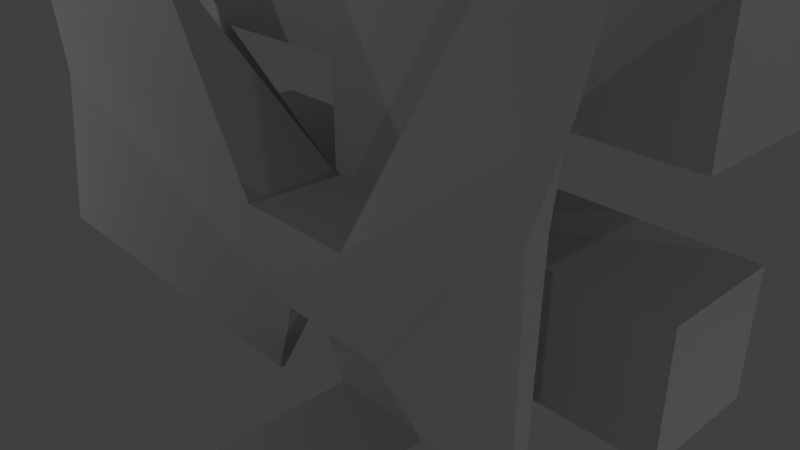 # Source: dragon.blend  (saved by Blender 2.79.0; exported with 4.5.12 LTS)
import bpy
from mathutils import Matrix  # noqa: F401  (used for matrix-valued properties, if any)

bpy.ops.wm.read_factory_settings(use_empty=True)
scene = bpy.context.scene
scene.name = 'Scene'

# ---- collections
col_collection_1 = bpy.data.collections.new('Collection 1'); scene.collection.children.link(col_collection_1)

# ---- materials (node trees are filled in below, after node groups)
mat_scales_001 = bpy.data.materials.new('scales.001')
mat_scales_001.alpha_threshold = 0.0
mat_scales_001.use_transparent_shadow = False
mat_scales_001.diffuse_color = (0.5968, 0.5968, 0.5968, 1.0)
mat_scales_001.specular_color = (0.002703, 0.002703, 0.002703)
mat_scales_001.roughness = 0.5
mat_scales_001.specular_intensity = 1.0

# ---- material node trees

# ---- world
world_world = bpy.data.worlds.new('World'); scene.world = world_world
world_world.color = (0.05088, 0.05088, 0.05088)
world_world.use_sun_shadow = False
world_world.sun_shadow_jitter_overblur = 0.0
world_world.cycles.sampling_method = 'MANUAL'

# ---- cameras
cam_camera = bpy.data.cameras.new('Camera')
cam_camera.clip_end = 100.0
cam_camera.lens = 35.0
cam_camera.sensor_width = 32.0
cam_camera.sensor_height = 18.0
cam_camera.ortho_scale = 7.314
cam_camera.dof.focus_distance = 0.0
cam_camera.dof.aperture_fstop = 128.0

# ---- lights
light_lamp = bpy.data.lights.new('Lamp', 'POINT')
light_lamp.transmission_factor = 0.0
light_lamp.cutoff_distance = 30.0
light_lamp.energy = 100.0
light_lamp.shadow_buffer_clip_start = 1.001
light_lamp.shadow_soft_size = 0.1
light_lamp.shadow_maximum_resolution = 0.006
light_lamp.use_absolute_resolution = True
light_lamp_001 = bpy.data.lights.new('Lamp.001', 'POINT')
light_lamp_001.transmission_factor = 0.0
light_lamp_001.cutoff_distance = 30.0
light_lamp_001.energy = 100.0
light_lamp_001.shadow_buffer_clip_start = 1.001
light_lamp_001.shadow_soft_size = 0.1
light_lamp_001.shadow_maximum_resolution = 0.006
light_lamp_001.use_absolute_resolution = True
light_lamp_002 = bpy.data.lights.new('Lamp.002', 'POINT')
light_lamp_002.transmission_factor = 0.0
light_lamp_002.cutoff_distance = 30.0
light_lamp_002.energy = 100.0
light_lamp_002.shadow_buffer_clip_start = 1.001
light_lamp_002.shadow_soft_size = 0.1
light_lamp_002.shadow_maximum_resolution = 0.006
light_lamp_002.use_absolute_resolution = True
light_lamp_003 = bpy.data.lights.new('Lamp.003', 'POINT')
light_lamp_003.transmission_factor = 0.0
light_lamp_003.cutoff_distance = 30.0
light_lamp_003.energy = 100.0
light_lamp_003.shadow_buffer_clip_start = 1.001
light_lamp_003.shadow_soft_size = 0.1
light_lamp_003.shadow_maximum_resolution = 0.006
light_lamp_003.use_absolute_resolution = True
light_lamp_004 = bpy.data.lights.new('Lamp.004', 'POINT')
light_lamp_004.transmission_factor = 0.0
light_lamp_004.cutoff_distance = 30.0
light_lamp_004.energy = 100.0
light_lamp_004.shadow_buffer_clip_start = 1.001
light_lamp_004.shadow_soft_size = 0.1
light_lamp_004.shadow_maximum_resolution = 0.006
light_lamp_004.use_absolute_resolution = True
light_lamp_005 = bpy.data.lights.new('Lamp.005', 'POINT')
light_lamp_005.transmission_factor = 0.0
light_lamp_005.cutoff_distance = 30.0
light_lamp_005.energy = 100.0
light_lamp_005.shadow_buffer_clip_start = 1.001
light_lamp_005.shadow_soft_size = 0.1
light_lamp_005.shadow_maximum_resolution = 0.006
light_lamp_005.use_absolute_resolution = True
light_lamp_006 = bpy.data.lights.new('Lamp.006', 'POINT')
light_lamp_006.transmission_factor = 0.0
light_lamp_006.cutoff_distance = 30.0
light_lamp_006.energy = 100.0
light_lamp_006.shadow_buffer_clip_start = 1.001
light_lamp_006.shadow_soft_size = 0.1
light_lamp_006.shadow_maximum_resolution = 0.006
light_lamp_006.use_absolute_resolution = True

# ---- meshes
me_cube_000 = bpy.data.meshes.new('Cube.000')
me_cube_000.from_pydata([(-1.858, 0.06283, -3.158), (-1.858, 2.063, -3.158), (0.1418, 2.063, -3.158), (0.1418, 0.06283, -3.158), (-1.991, 2.126, -0.7264), (-1.953, -0.01716, -0.8235), (-1.736, -0.09629, -0.02288), (-1.863, 2.118, -0.222), (-3.712, 2.063, -1.158), (-3.712, 0.06283, -1.158), (0.1418, 2.063, -1.158), (0.1418, 4.061, -3.158), (0.1418, 4.061, -1.158), (1.939, 2.063, -1.158), (1.939, 2.063, -3.158), (0.1418, 0.06283, -1.158), (1.939, 0.06283, -1.158), (1.939, 0.06283, -3.158), (3.674, 0.06283, -1.158), (3.674, 0.06283, -3.158), (5.124, 0.06282, -3.158), (5.124, 0.06283, -1.158), (3.674, 2.063, -3.158), (3.674, 2.063, -1.158), (3.674, 4.07, -1.158), (1.939, 4.07, -1.158), (5.124, 2.063, -3.158), (5.124, 2.063, -1.158), (-3.712, 2.063, -3.158), (-5.379, 2.063, -3.158), (-5.379, 2.063, -1.158), (-3.712, 0.06283, -3.158), (1.681, -3.189, 0.5735), (-4.61, -1.677, -0.901), (-1.742, -3.196, 0.6522), (1.707, -3.198, 0.9032), (-1.515, -3.469, 1.216), (0.1418, 5.833, -3.158), (0.1418, 5.833, -1.158), (-1.858, 4.061, -1.158), (-1.858, 4.061, -3.158), (-4.511, -1.617, -0.7466), (2.899, -3.129, 0.2899), (2.849, -3.389, 0.615), (7.461, -4.551, 0.9011), (6.996, -4.234, 0.7922), (0.1418, 0.06283, 0.4256), (3.8, -1.844, 0.05819), (3.428, -1.717, -0.1755), (3.674, 4.07, -3.158), (1.939, 4.07, -3.158), (1.939, 5.921, -3.158), (3.674, 5.921, -3.158), (0.1418, 2.063, 0.4256), (-4.371, 3.917, -1.141), (-4.461, 3.982, -1.298), (-5.379, 0.06283, -3.158), (-5.379, 0.06283, -1.158), (-5.379, 2.063, 0.3892), (-3.712, 2.063, 0.3892), (-3.712, 0.06283, 0.3892), (-5.379, 0.06283, 0.3892), (0.1291, -1.958, -3.161), (0.1291, -1.958, -1.161), (-1.871, -1.958, -3.161), (-1.871, -1.958, -1.161), (-1.871, -3.729, -1.161), (-1.871, -3.729, -3.161), (0.1291, -3.729, -1.161), (1.939, 5.921, -1.158), (3.674, 5.921, -1.158), (-1.858, 5.833, -3.158), (-1.858, 5.833, -1.158), (0.1291, -3.729, -3.161), (3.661, -1.967, -1.161), (3.661, -1.967, -3.161), (3.661, -3.817, -3.161), (3.661, -3.817, -1.161), (1.926, -1.967, -1.161), (1.926, -3.817, -1.161), (2.613, 5.657, 0.4837), (1.204, 6.069, 0.3641), (1.175, 6.403, 0.8629), (2.392, 6.085, 1.087), (6.47, 6.514, 0.9272), (3.04, 3.894, 0.1291), (3.394, 4.072, 0.3576), (6.909, 6.873, 1.013), (-1.433, 6.541, 1.07), (-1.221, 6.278, 0.6489), (1.926, -1.967, -3.161), (1.926, -3.817, -3.161), (-5.379, 2.063, 2.116), (-3.712, 2.063, 2.116), (-3.712, 0.06283, 2.116), (-5.379, 0.06283, 2.116), (-6.878, 0.06283, 2.116), (-6.878, 0.06283, 0.3892), (-6.878, 2.063, 0.3892), (-6.878, 2.063, 2.116)], [], [(0, 1, 2, 3), (4, 5, 6, 7), (5, 4, 8, 9), (10, 2, 11, 12), (2, 10, 13, 14), (10, 15, 16, 13), (15, 3, 17, 16), (3, 2, 14, 17), (18, 19, 20, 21), (17, 14, 22, 19), (13, 16, 18, 23), (13, 23, 24, 25), (26, 27, 21, 20), (19, 22, 26, 20), (23, 18, 21, 27), (22, 23, 27, 26), (8, 28, 29, 30), (4, 1, 28, 8), (0, 5, 9, 31), (1, 0, 31, 28), (32, 34, 33, 5), (35, 36, 34, 32), (12, 11, 37, 38), (1, 4, 39, 40), (2, 1, 40, 11), (4, 10, 12, 39), (6, 41, 36, 35), (33, 34, 36, 41), (42, 45, 44, 43), (43, 44, 47, 46), (46, 47, 48, 15), (49, 50, 51, 52), (23, 22, 49, 24), (22, 14, 50, 49), (14, 13, 25, 50), (6, 46, 53, 7), (15, 10, 53, 46), (4, 7, 54, 55), (56, 57, 30, 29), (28, 31, 56, 29), (31, 9, 57, 56), (8, 30, 58, 59), (9, 8, 59, 60), (57, 9, 60, 61), (30, 57, 61, 58), (15, 63, 62, 3), (47, 44, 45, 48), (15, 42, 32, 5), (6, 35, 43, 46), (15, 48, 45, 42), (42, 43, 35, 32), (64, 67, 66, 65), (65, 66, 68, 63), (51, 69, 70, 52), (50, 25, 69, 51), (25, 24, 70, 69), (24, 49, 52, 70), (71, 72, 38, 37), (11, 40, 71, 37), (39, 12, 38, 72), (40, 39, 72, 71), (62, 73, 67, 64), (67, 73, 68, 66), (74, 77, 76, 75), (78, 79, 77, 74), (80, 81, 82, 83), (10, 80, 84, 85), (7, 53, 83, 82), (10, 4, 81, 80), (86, 85, 84, 87), (53, 10, 85, 86), (83, 53, 86, 87), (80, 83, 87, 84), (55, 54, 88, 89), (7, 82, 88, 54), (82, 81, 89, 88), (81, 4, 55, 89), (90, 91, 79, 78), (91, 76, 77, 79), (5, 33, 41, 6), (17, 90, 78, 16), (19, 75, 90, 17), (18, 74, 75, 19), (75, 76, 91, 90), (5, 65, 63, 15), (3, 62, 64, 0), (0, 64, 65, 5), (63, 68, 73, 62), (16, 78, 74, 18), (59, 58, 92, 93), (94, 93, 92, 95), (60, 59, 93, 94), (61, 60, 94, 95), (61, 95, 96, 97), (98, 97, 96, 99), (95, 92, 99, 96), (92, 58, 98, 99), (58, 61, 97, 98)])
me_cube_000.polygons.foreach_set('use_smooth', [True] * 98)
_k = set([(0, 1), (0, 31), (0, 64), (1, 4), (1, 28), (1, 40), (2, 10), (2, 11), (2, 14), (3, 17), (3, 62), (4, 5), (4, 7), (4, 8), (4, 10), (4, 39), (4, 55), (4, 81), (5, 9), (5, 15), (5, 32), (5, 33), (5, 65), (6, 7), (6, 35), (6, 41), (7, 53), (7, 54), (7, 82), (8, 9), (8, 59), (9, 57), (9, 60), (10, 12), (10, 13), (10, 15), (10, 53), (10, 80), (10, 85), (11, 37), (12, 38), (13, 25), (14, 17), (14, 50), (15, 16), (15, 42), (15, 48), (15, 63), (16, 78), (17, 90), (18, 21), (18, 23), (18, 74), (19, 20), (19, 75), (20, 21), (20, 26), (21, 27), (22, 23), (22, 26), (22, 49), (23, 24), (23, 27), (24, 70), (25, 69), (26, 27), (28, 29), (29, 30), (29, 56), (30, 58), (31, 56), (32, 34), (32, 35), (32, 42), (33, 34), (33, 41), (34, 36), (35, 36), (35, 43), (36, 41), (37, 38), (37, 71), (38, 72), (39, 72), (40, 71), (42, 43), (42, 45), (43, 44), (43, 46), (44, 45), (44, 47), (45, 48), (46, 47), (46, 53), (47, 48), (49, 52), (50, 51), (51, 52), (51, 69), (52, 70), (53, 83), (53, 86), (54, 55), (54, 88), (55, 89), (56, 57), (57, 61), (58, 98), (59, 93), (60, 94), (61, 97), (62, 73), (63, 68), (64, 67), (65, 66), (66, 67), (66, 68), (67, 73), (68, 73), (69, 70), (71, 72), (74, 77), (75, 76), (76, 77), (76, 91), (77, 79), (78, 79), (79, 91), (80, 81), (80, 83), (80, 84), (81, 82), (81, 89), (82, 83), (82, 88), (83, 87), (84, 85), (84, 87), (85, 86), (86, 87), (88, 89), (90, 91), (92, 93), (92, 99), (93, 94), (94, 95), (95, 96), (96, 97), (96, 99), (97, 98), (98, 99)])
me_cube_000.attributes.new('sharp_edge', 'BOOLEAN', 'EDGE').data.foreach_set('value', [ (min(e.vertices), max(e.vertices)) in _k for e in me_cube_000.edges])
_uv = me_cube_000.uv_layers.new(name='UVMap')
_uv.uv.foreach_set('vector', [0.1419, 0.6227, 0.2139, 0.6227, 0.2139, 0.5507, 0.1419, 0.5507, 0.6011, 0.512, 0.694, 0.514, 0.6936, 0.5375, 0.6006, 0.5362, 0.5546, 0.8226, 0.617, 0.8233, 0.6316, 0.8927, 0.5379, 0.8973, 0.9201, 0.7725, 0.9921, 0.7726, 0.9922, 0.8455, 0.9201, 0.8454, 0.7748, 0.2141, 0.7028, 0.2141, 0.7028, 0.1494, 0.7748, 0.1494, 0.7028, 0.2141, 0.6307, 0.2141, 0.6307, 0.1494, 0.7028, 0.1494, 0.6307, 0.2141, 0.5587, 0.2141, 0.5587, 0.1494, 0.6307, 0.1494, 0.1419, 0.5507, 0.2139, 0.5507, 0.2139, 0.4859, 0.1419, 0.4859, 0.6307, 0.08688, 0.5587, 0.08688, 0.5587, 0.03464, 0.6307, 0.03464, 0.1419, 0.4859, 0.2139, 0.4859, 0.2139, 0.4234, 0.1419, 0.4234, 0.7028, 0.1494, 0.6307, 0.1494, 0.6307, 0.08688, 0.7028, 0.08688, 0.8542, 0.7727, 0.9201, 0.7725, 0.9201, 0.8454, 0.8542, 0.8456, 0.2121, 0.2975, 0.213, 0.3704, 0.1409, 0.3704, 0.14, 0.2975, 0.1419, 0.4234, 0.2139, 0.4234, 0.213, 0.3704, 0.1409, 0.3704, 0.7028, 0.08688, 0.6307, 0.08688, 0.6307, 0.03464, 0.7028, 0.03464, 0.7748, 0.08688, 0.7028, 0.08688, 0.7028, 0.03464, 0.7748, 0.03464, 0.6316, 0.8927, 0.692, 0.8421, 0.734, 0.8798, 0.6888, 0.9303, 0.617, 0.8233, 0.6675, 0.8, 0.692, 0.8421, 0.6316, 0.8927, 0.4888, 0.8, 0.5546, 0.8226, 0.5379, 0.8973, 0.4679, 0.8611, 0.2139, 0.6227, 0.1419, 0.6227, 0.1419, 0.6895, 0.2139, 0.6895, 0.2082, 0.1941, 0.2978, 0.2418, 0.4347, 0.2203, 0.3363, 0.1145, 0.8706, 0.6349, 0.8615, 0.5543, 0.8792, 0.5357, 0.8998, 0.6355, 0.9201, 0.8454, 0.9922, 0.8455, 0.9922, 0.9119, 0.9201, 0.9118, 0.7822, 0.7727, 0.8542, 0.7727, 0.8542, 0.8456, 0.7821, 0.8456, 0.2139, 0.5507, 0.2139, 0.6227, 0.2859, 0.6227, 0.2859, 0.5507, 0.8542, 0.7727, 0.9201, 0.7725, 0.9201, 0.8454, 0.8542, 0.8456, 0.6936, 0.5375, 0.8144, 0.452, 0.8615, 0.5543, 0.8706, 0.6349, 0.8159, 0.4444, 0.8792, 0.5357, 0.8615, 0.5543, 0.8144, 0.452, 0.8889, 0.7216, 0.8191, 0.7473, 0.819, 0.7414, 0.8707, 0.7107, 0.8707, 0.7107, 0.819, 0.7414, 0.7418, 0.7196, 0.6933, 0.6415, 0.6933, 0.6415, 0.7418, 0.7196, 0.7285, 0.7236, 0.646, 0.6821, 0.2862, 0.4234, 0.2862, 0.4859, 0.3529, 0.4859, 0.3529, 0.4234, 0.9201, 0.7725, 0.9921, 0.7726, 0.9922, 0.8455, 0.9201, 0.8454, 0.2139, 0.4234, 0.2139, 0.4859, 0.2862, 0.4859, 0.2862, 0.4234, 0.7822, 0.7727, 0.8542, 0.7727, 0.8542, 0.8456, 0.7821, 0.8456, 0.6936, 0.5375, 0.6933, 0.6415, 0.6004, 0.6414, 0.6006, 0.5362, 0.6932, 0.7151, 0.6003, 0.715, 0.6004, 0.6414, 0.6933, 0.6415, 0.6142, 0.5099, 0.6006, 0.5362, 0.4809, 0.4513, 0.4794, 0.4437, 0.6296, 0.4483, 0.6296, 0.3762, 0.7016, 0.3762, 0.7016, 0.4483, 0.2139, 0.6895, 0.1419, 0.6895, 0.1419, 0.7495, 0.2139, 0.7495, 0.4679, 0.8611, 0.5379, 0.8973, 0.4868, 0.936, 0.4418, 0.8982, 0.6316, 0.8927, 0.6888, 0.9303, 0.6664, 0.9803, 0.6125, 0.9562, 0.5379, 0.8973, 0.6316, 0.8927, 0.6125, 0.9562, 0.5491, 0.9536, 0.4868, 0.936, 0.5379, 0.8973, 0.5491, 0.9536, 0.5062, 0.9721, 0.7016, 0.3762, 0.6296, 0.3762, 0.6296, 0.3205, 0.7016, 0.3205, 0.9201, 0.7725, 0.9201, 0.8454, 0.9922, 0.8455, 0.9921, 0.7726, 0.7418, 0.7196, 0.819, 0.7414, 0.8191, 0.7473, 0.7285, 0.7236, 0.2716, 0.08281, 0.1354, 0.1584, 0.2082, 0.1941, 0.3363, 0.1145, 0.6936, 0.5375, 0.8706, 0.6349, 0.8707, 0.7107, 0.6933, 0.6415, 0.2716, 0.08281, 0.1871, 0.08281, 0.02775, 0.1183, 0.1354, 0.1584, 0.8889, 0.7216, 0.8707, 0.7107, 0.8706, 0.6349, 0.8998, 0.6355, 0.7821, 0.8456, 0.7821, 0.9119, 0.8542, 0.9119, 0.8542, 0.8456, 0.8542, 0.8456, 0.8542, 0.9119, 0.9201, 0.9118, 0.9201, 0.8454, 0.8542, 0.9839, 0.8542, 0.9119, 0.9201, 0.9118, 0.9201, 0.9839, 0.7821, 0.8456, 0.8542, 0.8456, 0.8542, 0.9119, 0.7821, 0.9119, 0.8542, 0.8456, 0.9201, 0.8454, 0.9201, 0.9118, 0.8542, 0.9119, 0.9201, 0.8454, 0.9922, 0.8455, 0.9922, 0.9119, 0.9201, 0.9118, 0.8542, 0.9839, 0.8542, 0.9119, 0.9201, 0.9118, 0.9201, 0.9839, 0.2859, 0.5507, 0.2859, 0.6227, 0.3497, 0.6227, 0.3497, 0.5506, 0.8542, 0.8456, 0.9201, 0.8454, 0.9201, 0.9118, 0.8542, 0.9119, 0.7821, 0.8456, 0.8542, 0.8456, 0.8542, 0.9119, 0.7821, 0.9119, 0.06907, 0.5511, 0.005258, 0.5511, 0.005258, 0.6232, 0.06907, 0.6232, 0.8542, 0.9839, 0.9201, 0.9839, 0.9201, 0.9118, 0.8542, 0.9119, 0.9201, 0.8454, 0.9201, 0.9118, 0.9922, 0.9119, 0.9922, 0.8455, 0.8542, 0.8456, 0.8542, 0.9119, 0.9201, 0.9118, 0.9201, 0.8454, 0.4055, 0.7215, 0.3949, 0.6352, 0.4241, 0.6348, 0.4238, 0.7106, 0.2716, 0.08281, 0.1354, 0.1584, 0.02775, 0.1183, 0.1871, 0.08281, 0.6006, 0.5362, 0.6004, 0.6414, 0.4238, 0.7106, 0.4241, 0.6348, 0.2716, 0.08281, 0.3363, 0.1145, 0.2082, 0.1941, 0.1354, 0.1584, 0.5522, 0.7198, 0.5655, 0.7237, 0.4753, 0.7473, 0.4754, 0.7414, 0.6004, 0.6414, 0.648, 0.6818, 0.5655, 0.7237, 0.5522, 0.7198, 0.4238, 0.7106, 0.6004, 0.6414, 0.5522, 0.7198, 0.4754, 0.7414, 0.4055, 0.7215, 0.4238, 0.7106, 0.4754, 0.7414, 0.4753, 0.7473, 0.4794, 0.4437, 0.4809, 0.4513, 0.4335, 0.554, 0.4157, 0.5352, 0.6006, 0.5362, 0.4241, 0.6348, 0.4335, 0.554, 0.4809, 0.4513, 0.4241, 0.6348, 0.3949, 0.6352, 0.4157, 0.5352, 0.4335, 0.554, 0.2082, 0.1941, 0.3363, 0.1145, 0.4347, 0.2203, 0.2978, 0.2418, 0.7821, 0.8456, 0.7821, 0.9119, 0.8542, 0.9119, 0.8542, 0.8456, 0.8542, 0.9839, 0.9201, 0.9839, 0.9201, 0.9118, 0.8542, 0.9119, 0.6819, 0.5114, 0.8159, 0.4444, 0.8144, 0.452, 0.6936, 0.5375, 0.7822, 0.7727, 0.7821, 0.8456, 0.8542, 0.8456, 0.8542, 0.7727, 0.1419, 0.4234, 0.06874, 0.4239, 0.06874, 0.4864, 0.1419, 0.4859, 0.9201, 0.7725, 0.9201, 0.8454, 0.9922, 0.8455, 0.9921, 0.7726, 0.06874, 0.4239, 0.002084, 0.4239, 0.002084, 0.4864, 0.06874, 0.4864, 0.8542, 0.7727, 0.8542, 0.8456, 0.9201, 0.8454, 0.9201, 0.7725, 0.1419, 0.5507, 0.06907, 0.5511, 0.06907, 0.6232, 0.1419, 0.6227, 0.7822, 0.7727, 0.7821, 0.8456, 0.8542, 0.8456, 0.8542, 0.7727, 0.9201, 0.8454, 0.9201, 0.9118, 0.9922, 0.9119, 0.9922, 0.8455, 0.8542, 0.7727, 0.8542, 0.8456, 0.9201, 0.8454, 0.9201, 0.7725, 0.2792, 0.82, 0.2792, 0.8801, 0.217, 0.8801, 0.217, 0.82, 0.145, 0.82, 0.217, 0.82, 0.217, 0.8801, 0.145, 0.8801, 0.145, 0.7578, 0.217, 0.7578, 0.217, 0.82, 0.145, 0.82, 0.08273, 0.8801, 0.08273, 0.82, 0.145, 0.82, 0.145, 0.8801, 0.08273, 0.8801, 0.145, 0.8801, 0.145, 0.9341, 0.08273, 0.9341, 0.217, 0.9963, 0.145, 0.9963, 0.145, 0.9341, 0.217, 0.9341, 0.145, 0.8801, 0.217, 0.8801, 0.217, 0.9341, 0.145, 0.9341, 0.217, 0.8801, 0.2792, 0.8801, 0.2792, 0.9341, 0.217, 0.9341, 0.7016, 0.3205, 0.6296, 0.3205, 0.6296, 0.2665, 0.7016, 0.2665])
me_cube_000.materials.append(mat_scales_001)
me_cube_000.use_remesh_preserve_volume = False
me_cube_000.use_remesh_preserve_attributes = False
me_cube_000.use_mirror_vertex_groups = False
me_cube_000.update()
me_cube_000.normals_split_custom_set([tuple(v) for v in zip(*[iter([1.182e-07, 0.0007592, -1.0, 0.0, -8.945e-08, -1.0, 1.327e-07, -1.59e-07, -1.0, 2.113e-07, 0.0005037, -1.0, -0.9668, -0.03075, 0.2537, -0.8396, 0.4813, 0.2518, -0.8705, 0.4203, 0.2562, -0.9668, -0.03075, 0.2537, -0.2151, -0.02487, 0.9763, -0.2151, -0.02487, 0.9763, -0.2151, -0.02487, 0.9763, -0.2151, -0.02487, 0.9763, 1.0, 4.176e-07, 2.086e-07, 1.0, 4.176e-07, 2.086e-07, 1.0, -9.406e-08, 1.341e-07, 1.0, -9.406e-08, 1.341e-07, 5.971e-07, 1.0, -1.907e-07, 5.971e-07, 1.0, -1.907e-07, 0.0208, -0.5204, -0.8537, 0.5206, -0.02055, 0.8535, -1.327e-07, 1.788e-07, 1.0, -1.327e-07, 1.788e-07, 1.0, 1.378e-07, -0.0005041, 1.0, 1.987e-07, 1.786e-07, 1.0, 0.7045, -0.7097, 5.263e-07, 0.7052, -0.709, 5.262e-07, -0.7097, -0.7045, 1.886e-07, -0.709, -0.7052, 1.89e-07, 2.113e-07, 0.0005037, -1.0, 1.327e-07, -1.59e-07, -1.0, 3.981e-07, -2.98e-07, -1.0, 3.981e-07, -2.98e-07, -1.0, 0.7046, -0.7097, 5.902e-07, 0.7052, -0.709, 5.895e-07, -3.288e-07, -1.0, 9.531e-07, -3.288e-07, -1.0, 9.531e-07, -4.777e-07, 0.0007559, -1.0, -3.181e-07, -2.081e-07, -1.0, -1.024e-07, -1.784e-07, -1.0, -2.087e-07, 0.0005016, -1.0, 1.987e-07, 1.786e-07, 1.0, 1.378e-07, -0.0005041, 1.0, 2.727e-07, -0.0007528, 1.0, 3.643e-07, 1.785e-07, 1.0, 1.987e-07, 1.786e-07, 1.0, 3.643e-07, 1.785e-07, 1.0, 2.387e-07, 2.836e-07, 1.0, 2.387e-07, 2.836e-07, 1.0, 1.0, 0.0, 2.384e-07, 1.0, 0.0, 2.384e-07, 1.0, 0.0, 2.384e-07, 1.0, 0.0, 2.384e-07, -2.087e-07, 0.0005016, -1.0, -1.024e-07, -1.784e-07, -1.0, 3.288e-07, -1.192e-07, -1.0, 3.288e-07, -1.192e-07, -1.0, -1.644e-07, 2.384e-07, 1.0, -1.644e-07, 2.384e-07, 1.0, -1.644e-07, 2.384e-07, 1.0, -1.644e-07, 2.384e-07, 1.0, 8.221e-08, 1.0, -2.569e-07, 8.221e-08, 1.0, -2.569e-07, 8.221e-08, 1.0, -2.569e-07, 8.221e-08, 1.0, -2.569e-07, 0.1318, -0.9186, 0.3725, -0.007994, 0.9999, -0.007412, 1.431e-07, 1.0, -5.813e-07, -0.2706, -0.9239, -0.2706, -0.01599, 0.9998, -0.01482, -0.01599, 0.9998, -0.01482, -0.007994, 0.9999, -0.007412, 0.1318, -0.9186, 0.3725, -0.7102, -0.7035, -0.02849, -0.7107, -0.7029, -0.02849, -0.01076, -0.9999, -0.009979, -0.01019, -0.9999, -0.009446, 1.286e-07, -1.192e-07, -1.0, 1.286e-07, -1.192e-07, -1.0, 2.074e-07, -1.192e-07, -1.0, 2.074e-07, -1.192e-07, -1.0, 0.1128, -0.4122, -0.9041, 0.1128, -0.4122, -0.9041, 0.1128, -0.4122, -0.9041, 0.1128, -0.4122, -0.9041, 0.02172, -0.9515, -0.3069, 0.02172, -0.9515, -0.3069, 0.02172, -0.9515, -0.3069, 0.02172, -0.9515, -0.3069, 1.0, -9.406e-08, 1.341e-07, 1.0, -9.406e-08, 1.341e-07, 1.0, -6.057e-07, 5.96e-08, 1.0, -6.057e-07, 5.96e-08, -0.9991, 0.03047, -0.03045, -0.9991, 0.03047, -0.03045, -0.9997, 0.01623, -0.01622, -0.9998, 0.01524, -0.01523, 1.327e-07, -1.59e-07, -1.0, 0.0, -8.945e-08, -1.0, 1.133e-07, -3.961e-07, -1.0, 1.133e-07, -3.961e-07, -1.0, 0.1049, 0.105, 0.9889, 0.1049, 0.105, 0.9889, 0.05262, 0.05266, 0.9972, 0.05371, 0.05376, 0.9971, -0.1626, 0.3308, 0.9296, -0.1626, 0.3308, 0.9296, -0.1626, 0.3308, 0.9296, -0.1626, 0.3308, 0.9296, -0.4778, -0.8773, -0.04431, -0.4778, -0.8773, -0.04431, -0.4778, -0.8773, -0.04431, -0.4778, -0.8773, -0.04431, -0.0983, -0.6421, -0.7603, -0.0983, -0.6421, -0.7603, -0.0983, -0.6421, -0.7603, -0.0983, -0.6421, -0.7603, 0.1115, 0.2754, 0.9548, 0.1115, 0.2754, 0.9548, 0.1115, 0.2754, 0.9548, 0.1115, 0.2754, 0.9548, 0.8665, 0.4989, -0.01974, 0.471, 0.8814, -0.03488, 0.471, 0.8814, -0.03488, 0.8839, 0.4674, -0.01849, -4.332e-08, -3.095e-07, -1.0, -4.332e-08, -3.095e-07, -1.0, 0.0, -3.221e-07, -1.0, 0.0, -3.221e-07, -1.0, 1.0, -1.188e-07, 5.663e-14, 1.0, -1.188e-07, 5.663e-14, 1.0, -5.938e-08, 5.904e-14, 1.0, -5.938e-08, 5.904e-14, -1.024e-07, -1.784e-07, -1.0, -3.181e-07, -2.081e-07, -1.0, -4.332e-08, -3.095e-07, -1.0, -4.332e-08, -3.095e-07, -1.0, 0.5206, -0.02055, 0.8535, 0.0208, -0.5204, -0.8537, -1.0, -7.899e-08, 0.0, -1.0, -7.899e-08, -2.262e-14, -0.199, 0.0658, 0.9778, -0.1486, 0.08489, 0.9852, -0.2724, 0.03722, 0.9615, -0.2724, 0.03722, 0.9615, 0.8839, 0.4674, -0.01849, 1.0, -6.34e-08, 1.129e-07, 1.0, -6.34e-08, 1.129e-07, 0.8665, 0.4989, -0.01974, -0.61, -0.7842, 0.1143, -0.61, -0.7842, 0.1143, -0.61, -0.7842, 0.1143, -0.61, -0.7842, 0.1143, -1.0, 4.768e-07, -2.384e-07, -1.0, 6.98e-07, -1.192e-07, -1.0, 6.98e-07, -1.192e-07, -1.0, 4.768e-07, -2.384e-07, 2.074e-07, -1.192e-07, -1.0, 2.074e-07, -1.192e-07, -1.0, 2.861e-07, -1.192e-07, -1.0, 2.861e-07, -1.192e-07, -1.0, -0.01019, -0.9999, -0.009446, -0.01076, -0.9999, -0.009979, -3.577e-07, -1.0, 4.179e-07, -3.577e-07, -1.0, 4.179e-07, 0.1318, -0.9186, 0.3725, -0.2706, -0.9239, -0.2706, 0.5, -0.7071, 0.5, 0.2706, -0.9239, 0.2706, 1.0, -4.844e-07, 2.311e-07, 1.0, -4.844e-07, 2.311e-07, 1.0, -4.79e-07, -5.7e-08, 1.0, -4.79e-07, -5.7e-08, -7.154e-08, -1.0, 7.801e-08, -7.154e-08, -1.0, 7.801e-08, 7.154e-08, -1.0, 2.798e-07, -2.704e-07, -1.0, 2.785e-07, -1.0, 6.98e-07, -1.192e-07, -1.0, 6.98e-07, -1.192e-07, -0.7071, 3.549e-07, -0.7071, -0.7071, 3.549e-07, -0.7071, 0.7045, -0.7097, 5.263e-07, 1.0, -0.003145, 2.983e-07, 1.0, -0.003142, 2.983e-07, 0.7052, -0.709, 5.262e-07, 0.5463, 0.5316, -0.6472, 0.5463, 0.5316, -0.6472, 0.5463, 0.5316, -0.6472, 0.5463, 0.5316, -0.6472, -0.1362, -0.5152, -0.8462, -0.1362, -0.5152, -0.8462, -0.1362, -0.5152, -0.8462, -0.1362, -0.5152, -0.8462, -0.199, 0.0658, 0.9778, -0.05132, 0.1206, 0.9914, -0.05132, 0.1206, 0.9914, -0.1486, 0.08489, 0.9852, 0.05943, -0.3325, -0.9412, 0.05943, -0.3325, -0.9412, 0.05943, -0.3325, -0.9412, 0.05943, -0.3325, -0.9412, -0.1433, -0.9131, -0.3817, -0.1433, -0.9131, -0.3817, -0.1433, -0.9131, -0.3817, -0.1433, -0.9131, -0.3817, -0.9999, -0.007783, -0.01106, -1.0, -3.278e-07, -1.192e-07, -1.0, -3.278e-07, -1.192e-07, -0.9999, -0.008192, -0.01164, 0.04203, -0.04262, 0.9982, -2.692e-07, 1.346e-07, 1.0, -2.692e-07, 1.346e-07, 1.0, 0.04157, -0.04216, 0.9982, 1.374e-07, 1.0, -8.243e-07, 1.374e-07, 1.0, -8.243e-07, 1.374e-07, 1.0, -8.243e-07, 1.374e-07, 1.0, -8.243e-07, -1.0, -7.899e-08, -2.262e-14, -1.0, -7.899e-08, 0.0, -1.0, 2.577e-07, -1.192e-07, -1.0, 2.577e-07, -1.192e-07, 2.387e-07, 2.836e-07, 1.0, 2.387e-07, 2.836e-07, 1.0, 2.35e-08, 4.188e-07, 1.0, 2.35e-08, 4.188e-07, 1.0, 1.0, -5.938e-08, 5.904e-14, 1.0, -5.938e-08, 5.904e-14, 1.0, 0.0, 6.144e-14, 1.0, 0.0, 6.144e-14, 2.384e-07, 1.0, -2.384e-07, 2.384e-07, 1.0, -2.384e-07, 2.384e-07, 1.0, -2.384e-07, 2.384e-07, 1.0, -2.384e-07, 1.133e-07, -3.961e-07, -1.0, 1.133e-07, -3.961e-07, -1.0, 2.266e-07, -6.73e-07, -1.0, 2.266e-07, -6.73e-07, -1.0, 0.05371, 0.05376, 0.9971, 0.05262, 0.05266, 0.9972, -2.692e-07, 7.066e-07, 1.0, -2.692e-07, 7.066e-07, 1.0, -0.9998, 0.01524, -0.01523, -0.9997, 0.01623, -0.01622, -1.0, 4.038e-07, 8.941e-08, -1.0, 4.038e-07, 8.941e-08, 1.854e-07, 0.0007592, -1.0, 1.346e-07, -1.346e-07, -1.0, 1.346e-07, -1.346e-07, -1.0, 1.852e-07, 0.0007562, -1.0, 5.364e-07, -1.0, 0.0, 5.364e-07, -1.0, 0.0, 5.364e-07, -1.0, 0.0, 5.364e-07, -1.0, 0.0, 1.0, -0.003132, -1.178e-07, 1.0, 5.788e-07, -1.192e-07, 1.0, 5.788e-07, -1.192e-07, 1.0, -0.003129, -1.178e-07, 1.723e-07, -0.0007529, 1.0, 7.425e-08, -9.664e-08, 1.0, 7.425e-08, -9.664e-08, 1.0, 1.727e-07, -0.0007559, 1.0, 0.2924, 0.8162, -0.4983, 0.2924, 0.8162, -0.4983, 0.2924, 0.8162, -0.4983, 0.2924, 0.8162, -0.4983, 0.1544, 0.2307, -0.9607, 0.1544, 0.2307, -0.9607, 0.1544, 0.2307, -0.9607, 0.1544, 0.2307, -0.9607, -0.2647, -0.03407, 0.9637, -0.2647, -0.03407, 0.9637, -0.2647, -0.03407, 0.9637, -0.2647, -0.03407, 0.9637, -0.03337, 0.3627, -0.9313, -0.03337, 0.3627, -0.9313, -0.03337, 0.3627, -0.9313, -0.03337, 0.3627, -0.9313, 0.617, -0.6881, -0.3819, 0.617, -0.6881, -0.3819, 0.617, -0.6881, -0.3819, 0.617, -0.6881, -0.3819, 0.5326, -0.8461, -0.02126, 0.5326, -0.8461, -0.02126, 0.5326, -0.8461, -0.02126, 0.5326, -0.8461, -0.02126, 0.1199, -0.2849, 0.951, 0.1199, -0.2849, 0.951, 0.1199, -0.2849, 0.951, 0.1199, -0.2849, 0.951, -0.09932, 0.671, -0.7348, -0.09932, 0.671, -0.7348, -0.09932, 0.671, -0.7348, -0.09932, 0.671, -0.7348, -0.4133, 0.832, -0.3702, -0.4133, 0.832, -0.3702, -0.4133, 0.832, -0.3702, -0.4133, 0.832, -0.3702, -0.2265, -0.2529, 0.9406, -0.2265, -0.2529, 0.9406, -0.2265, -0.2529, 0.9406, -0.2265, -0.2529, 0.9406, 0.004655, 0.8397, -0.543, 0.004655, 0.8397, -0.543, 0.004655, 0.8397, -0.543, 0.004655, 0.8397, -0.543, 0.1736, 0.2805, -0.944, 0.1736, 0.2805, -0.944, 0.1736, 0.2805, -0.944, 0.1736, 0.2805, -0.944, -1.0, 0.003128, -1.653e-07, -1.0, 7.876e-08, -1.49e-07, -1.0, 7.876e-08, -1.49e-07, -1.0, 0.003131, -1.654e-07, 5.495e-07, -1.0, 2.748e-07, 5.495e-07, -1.0, 2.748e-07, 5.495e-07, -1.0, 2.748e-07, 5.495e-07, -1.0, 2.748e-07, -0.8396, 0.4813, 0.2518, -0.5168, 0.8351, 0.1884, -0.5168, 0.8351, 0.1884, -0.8705, 0.4203, 0.2562, -0.7097, -0.7045, 1.886e-07, -1.0, 0.003128, -1.653e-07, -1.0, 0.003131, -1.654e-07, -0.709, -0.7052, 1.89e-07, -2.087e-07, 0.0005016, -1.0, -1.293e-07, 0.0007559, -1.0, -1.282e-07, 0.0007529, -1.0, -4.777e-07, 0.0007559, -1.0, 0.7046, -0.7097, 5.902e-07, 1.0, -0.003132, -1.178e-07, 1.0, -0.003129, -1.178e-07, 0.7052, -0.709, 5.895e-07, -1.293e-07, 0.0007559, -1.0, 1.485e-07, -6.442e-08, -1.0, 1.485e-07, -6.442e-08, -1.0, -1.282e-07, 0.0007529, -1.0, 0.08283, -0.084, 0.993, 0.04203, -0.04262, 0.9982, 0.04157, -0.04216, 0.9982, 0.08283, -0.084, 0.993, 2.113e-07, 0.0005037, -1.0, 1.854e-07, 0.0007592, -1.0, 1.852e-07, 0.0007562, -1.0, 1.182e-07, 0.0007592, -1.0, -0.7102, -0.7035, -0.02849, -0.9999, -0.007783, -0.01106, -0.9999, -0.008192, -0.01164, -0.7107, -0.7029, -0.02849, 1.0, -0.003145, 2.983e-07, 1.0, 6.054e-07, 2.98e-07, 1.0, 6.054e-07, 2.98e-07, 1.0, -0.003142, 2.983e-07, 1.378e-07, -0.0005041, 1.0, 1.723e-07, -0.0007529, 1.0, 1.727e-07, -0.0007559, 1.0, 2.727e-07, -0.0007528, 1.0, 0.2706, -0.9239, 0.2706, 0.5, -0.7071, 0.5, -0.2706, -0.9239, 0.2706, 7.154e-08, 1.0, -3.314e-07, -2.861e-07, 1.192e-07, 1.0, -2.861e-07, 1.192e-07, 1.0, -1.431e-07, 1.192e-07, 1.0, -1.431e-07, 1.192e-07, 1.0, 1.0, -4.79e-07, -5.7e-08, 1.0, -4.79e-07, -5.7e-08, 1.0, -4.737e-07, -3.451e-07, 1.0, -4.737e-07, -3.451e-07, -2.704e-07, -1.0, 2.785e-07, 7.154e-08, -1.0, 2.798e-07, 2.146e-07, -1.0, 4.815e-07, -3.699e-07, -1.0, 3.788e-07, -2.704e-07, -1.0, 2.785e-07, -3.699e-07, -1.0, 3.788e-07, -9.544e-07, -1.0, 2.761e-07, -9.544e-07, -1.0, 2.761e-07, -1.0, 7.846e-07, -5.522e-07, -1.0, 7.846e-07, -5.522e-07, -1.0, 7.846e-07, -5.522e-07, -1.0, 7.846e-07, -5.522e-07, -1.431e-07, 1.192e-07, 1.0, -1.431e-07, 1.192e-07, 1.0, 0.0, 1.192e-07, 1.0, 0.0, 1.192e-07, 1.0, -0.2706, -0.9239, 0.2706, 0.5, -0.7071, 0.5, 9.544e-07, 1.0, -2.647e-07, 9.544e-07, 1.0, -2.647e-07, -0.7071, 3.549e-07, -0.7071, -0.7071, 3.549e-07, -0.7071, 4.772e-07, -4.172e-07, -1.0, 4.772e-07, -4.172e-07, -1.0])] * 3)])
arm_armature = bpy.data.armatures.new('Armature')  # bones are not reproduced

# ---- objects
ob_armature = bpy.data.objects.new('Armature', arm_armature)
ob_cube_000 = bpy.data.objects.new('Cube.000', me_cube_000)
ob_lamp = bpy.data.objects.new('Lamp', light_lamp)
ob_camera = bpy.data.objects.new('Camera', cam_camera)
ob_lamp_001 = bpy.data.objects.new('Lamp.001', light_lamp_001)
ob_lamp_002 = bpy.data.objects.new('Lamp.002', light_lamp_002)
ob_lamp_003 = bpy.data.objects.new('Lamp.003', light_lamp_003)
ob_lamp_004 = bpy.data.objects.new('Lamp.004', light_lamp_004)
ob_lamp_005 = bpy.data.objects.new('Lamp.005', light_lamp_005)
ob_lamp_006 = bpy.data.objects.new('Lamp.006', light_lamp_006)

# ---- transforms, parenting, visibility, modifiers, constraints
ob_armature.location = (0.0, 0.0, 0.0)
ob_armature.rotation_euler = (1.571, 4.371e-08, -1.571)
ob_armature.lineart.crease_threshold = 0.0
ob_cube_000.parent = ob_armature
ob_cube_000.matrix_parent_inverse = Matrix(((-4.371e-08, -1.0, 0.0, 0.0), (1.0, -4.371e-08, 0.0, 0.0), (0.0, 0.0, 1.0, 0.0), (0.0, 0.0, 0.0, 1.0)))
ob_cube_000.location = (0.0, 0.0, 0.0)
ob_cube_000.rotation_euler = (1.571, -0.0, 0.0)
ob_cube_000.lineart.crease_threshold = 0.0
_vg = ob_cube_000.vertex_groups.new(name='Origin bone')
_vg = ob_cube_000.vertex_groups.new(name='UpperSpine')
_vg = ob_cube_000.vertex_groups.new(name='Neck')
_vg = ob_cube_000.vertex_groups.new(name='Skull')
_vg = ob_cube_000.vertex_groups.new(name='MidSpine')
_vg = ob_cube_000.vertex_groups.new(name='Tail')
_vg = ob_cube_000.vertex_groups.new(name='Leg.R')
_vg = ob_cube_000.vertex_groups.new(name='Foot.R')
_vg = ob_cube_000.vertex_groups.new(name='Leg.L')
_vg = ob_cube_000.vertex_groups.new(name='Foot.L')
_vg = ob_cube_000.vertex_groups.new(name='Arm.R')
_vg = ob_cube_000.vertex_groups.new(name='Hand.R')
_vg = ob_cube_000.vertex_groups.new(name='Arm.L')
_vg = ob_cube_000.vertex_groups.new(name='Hand.L')
_vg = ob_cube_000.vertex_groups.new(name='WingSpine')
_vg = ob_cube_000.vertex_groups.new(name='Wing.L')
_vg.add([33, 34, 36, 41], 1.0, 'REPLACE')
_vg = ob_cube_000.vertex_groups.new(name='Wingtip.L')
_vg.add([32, 35, 42, 43, 44, 45, 47, 48], 1.0, 'REPLACE')
_vg = ob_cube_000.vertex_groups.new(name='Wing.R')
_vg.add([54, 55, 88, 89], 1.0, 'REPLACE')
_vg = ob_cube_000.vertex_groups.new(name='Wingtip.R')
_vg.add([80, 81, 82, 83, 84, 85, 86, 87], 1.0, 'REPLACE')
_m = ob_cube_000.modifiers.new('Armature', 'ARMATURE')
_m.object = ob_armature
ob_lamp.location = (-5.941, 2.63, 5.893)
ob_lamp.rotation_euler = (0.6503, 0.05522, 1.866)
ob_lamp.lock_rotations_4d = False
ob_lamp.empty_display_type = 'ARROWS'
ob_lamp.color = (0.0, 0.0, 0.0, 0.0)
ob_lamp.lineart.crease_threshold = 0.0
ob_camera.location = (7.481, -6.508, 5.344)
ob_camera.rotation_euler = (1.109, 0.0, 0.8149)
ob_camera.lock_rotations_4d = False
ob_camera.empty_display_type = 'ARROWS'
ob_camera.color = (0.0, 0.0, 0.0, 0.0)
ob_camera.display_type = 'WIRE'
ob_camera.lineart.crease_threshold = 0.0
ob_lamp_001.location = (-5.941, -6.052, 5.893)
ob_lamp_001.rotation_euler = (0.6503, 0.05522, 1.866)
ob_lamp_001.lock_rotations_4d = False
ob_lamp_001.empty_display_type = 'ARROWS'
ob_lamp_001.color = (0.0, 0.0, 0.0, 0.0)
ob_lamp_001.lineart.crease_threshold = 0.0
ob_lamp_002.location = (-8.512, -6.052, -0.8905)
ob_lamp_002.rotation_euler = (0.6503, 0.05522, 1.866)
ob_lamp_002.lock_rotations_4d = False
ob_lamp_002.empty_display_type = 'ARROWS'
ob_lamp_002.color = (0.0, 0.0, 0.0, 0.0)
ob_lamp_002.lineart.crease_threshold = 0.0
ob_lamp_003.location = (-4.3, 7.768, -3.496)
ob_lamp_003.rotation_euler = (0.6503, 0.05522, 1.866)
ob_lamp_003.lock_rotations_4d = False
ob_lamp_003.empty_display_type = 'ARROWS'
ob_lamp_003.color = (0.0, 0.0, 0.0, 0.0)
ob_lamp_003.lineart.crease_threshold = 0.0
ob_lamp_004.location = (10.11, 2.63, -3.496)
ob_lamp_004.rotation_euler = (0.6503, 0.05522, 1.866)
ob_lamp_004.lock_rotations_4d = False
ob_lamp_004.empty_display_type = 'ARROWS'
ob_lamp_004.color = (0.0, 0.0, 0.0, 0.0)
ob_lamp_004.lineart.crease_threshold = 0.0
ob_lamp_005.location = (8.478, -8.804, -0.0909)
ob_lamp_005.rotation_euler = (0.6503, 0.05522, 1.866)
ob_lamp_005.lock_rotations_4d = False
ob_lamp_005.empty_display_type = 'ARROWS'
ob_lamp_005.color = (0.0, 0.0, 0.0, 0.0)
ob_lamp_005.lineart.crease_threshold = 0.0
ob_lamp_006.location = (10.11, 2.63, 7.888)
ob_lamp_006.rotation_euler = (0.6503, 0.05522, 1.866)
ob_lamp_006.lock_rotations_4d = False
ob_lamp_006.empty_display_type = 'ARROWS'
ob_lamp_006.color = (0.0, 0.0, 0.0, 0.0)
ob_lamp_006.lineart.crease_threshold = 0.0

# ---- collection membership
col_collection_1.objects.link(ob_armature)
col_collection_1.objects.link(ob_cube_000)
col_collection_1.objects.link(ob_lamp)
col_collection_1.objects.link(ob_camera)
col_collection_1.objects.link(ob_lamp_001)
col_collection_1.objects.link(ob_lamp_002)
col_collection_1.objects.link(ob_lamp_003)
col_collection_1.objects.link(ob_lamp_004)
col_collection_1.objects.link(ob_lamp_005)
col_collection_1.objects.link(ob_lamp_006)

# ---- scene / render settings (as saved in the file)
scene.camera = ob_camera
scene.frame_start = 0; scene.frame_end = 50; scene.frame_set(27)
scene.render.engine = 'BLENDER_EEVEE_NEXT'
scene.render.resolution_percentage = 50
scene.render.dither_intensity = 0.0
scene.cycles.use_denoising = False
scene.cycles.samples = 128
scene.cycles.sampling_pattern = 'TABULATED_SOBOL'
scene.cycles.use_adaptive_sampling = False
scene.cycles.use_light_tree = False
scene.cycles.blur_glossy = 0.0
scene.cycles.sample_clamp_indirect = 0.0
scene.view_settings.view_transform = 'Standard'
bpy.context.view_layer.update()
